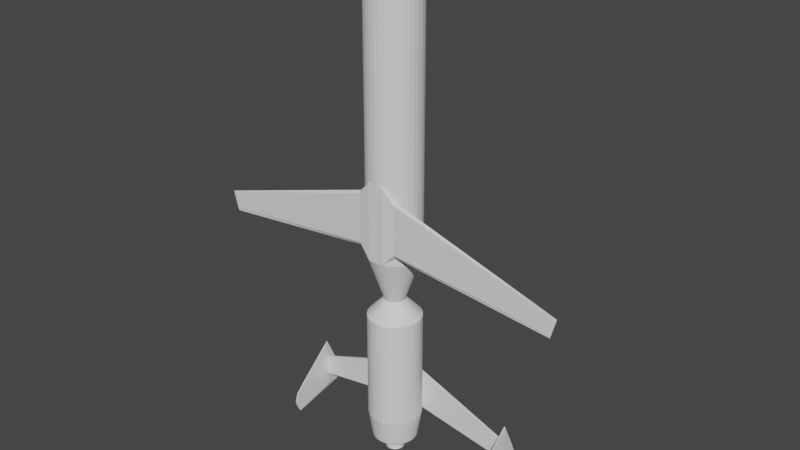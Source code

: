 # Source: AUM-N-2.blend  (saved by Blender 2.80.75; exported with 4.5.12 LTS)
import bpy
from mathutils import Matrix  # noqa: F401  (used for matrix-valued properties, if any)

bpy.ops.wm.read_factory_settings(use_empty=True)
scene = bpy.context.scene
scene.name = 'Scene'

# ---- collections
col_collection = bpy.data.collections.new('Collection'); scene.collection.children.link(col_collection)

# ---- world
world_world = bpy.data.worlds.new('World'); scene.world = world_world
world_world.use_nodes = True; world_world.node_tree.nodes.clear()
_N = world_world.node_tree.nodes; _L = world_world.node_tree.links
n0 = _N.new('ShaderNodeOutputWorld'); n0.name = 'World Output'; n0.location = (300, 300)
n1 = _N.new('ShaderNodeBackground'); n1.name = 'Background'; n1.location = (10, 300)
n1.inputs[0].default_value = (0.05088, 0.05088, 0.05088, 1.0)
_L.new(n1.outputs[0], n0.inputs[0])
n0.is_active_output = True
world_world.color = (0.05088, 0.05088, 0.05088)
world_world.use_sun_shadow = False
world_world.sun_shadow_jitter_overblur = 0.0

# ---- meshes
me_cylinder = bpy.data.meshes.new('Cylinder')
me_cylinder.from_pydata([(-3.742e-16, 1.0, -2.685), (1.246e-15, 1.0, 6.613), (0.1951, 0.9808, -2.685), (0.1951, 0.9808, 6.613), (0.3827, 0.9239, -2.685), (0.3827, 0.9239, 6.613), (0.5556, 0.8315, -2.685), (0.5556, 0.8315, 6.613), (0.7071, 0.7071, -2.685), (0.7071, 0.7071, 6.613), (0.8315, 0.5556, -2.685), (0.8315, 0.5556, 6.613), (0.9239, 0.3827, -2.685), (0.9239, 0.3827, 6.613), (0.9808, 0.1951, -2.685), (0.9808, 0.1951, 6.613), (1.0, -5.174e-08, -2.685), (1.0, 4.993e-07, 6.613), (0.9808, -0.1951, -2.685), (0.9808, -0.1951, 6.613), (0.9239, -0.3827, -2.685), (0.9239, -0.3827, 6.613), (0.8315, -0.5556, -2.685), (0.8315, -0.5556, 6.613), (0.7071, -0.7071, -2.685), (0.7071, -0.7071, 6.613), (0.5556, -0.8315, -2.685), (0.5556, -0.8315, 6.613), (0.3827, -0.9239, -2.685), (0.3827, -0.9239, 6.613), (0.1951, -0.9808, -2.685), (0.1951, -0.9808, 6.613), (-3.258e-07, -1.0, -2.685), (-3.258e-07, -1.0, 6.613), (-0.1951, -0.9808, -2.685), (-0.1951, -0.9808, 6.613), (-0.3827, -0.9239, -2.685), (-0.3827, -0.9239, 6.613), (-0.5556, -0.8315, -2.685), (-0.5556, -0.8315, 6.613), (-0.7071, -0.7071, -2.685), (-0.7071, -0.7071, 6.613), (-0.8315, -0.5556, -2.685), (-0.8315, -0.5556, 6.613), (-0.9239, -0.3827, -2.685), (-0.9239, -0.3827, 6.613), (-0.9808, -0.1951, -2.685), (-0.9808, -0.1951, 6.613), (-1.0, 8.384e-07, -2.685), (-1.0, 1.389e-06, 6.613), (-0.9808, 0.1951, -2.685), (-0.9808, 0.1951, 6.613), (-0.9239, 0.3827, -2.685), (-0.9239, 0.3827, 6.613), (-0.8315, 0.5556, -2.685), (-0.8315, 0.5556, 6.613), (-0.7071, 0.7071, -2.685), (-0.7071, 0.7071, 6.613), (-0.5556, 0.8315, -2.685), (-0.5556, 0.8315, 6.613), (-0.3827, 0.9239, -2.685), (-0.3827, 0.9239, 6.613), (-0.1951, 0.9808, -2.685), (-0.1951, 0.9808, 6.613), (-5.412e-08, 0.9311, 6.897), (0.1817, 0.9133, 6.897), (0.3563, 0.8603, 6.897), (0.5173, 0.7742, 6.897), (0.6584, 0.6584, 6.897), (0.7742, 0.5173, 6.897), (0.8603, 0.3563, 6.897), (0.9133, 0.1817, 6.897), (0.9311, 5.16e-07, 6.897), (0.9133, -0.1817, 6.897), (0.8603, -0.3563, 6.897), (0.7742, -0.5173, 6.897), (0.6584, -0.6584, 6.897), (0.5173, -0.7742, 6.897), (0.3563, -0.8603, 6.897), (0.1817, -0.9133, 6.897), (-3.575e-07, -0.9311, 6.897), (-0.1817, -0.9133, 6.897), (-0.3563, -0.8603, 6.897), (-0.5173, -0.7742, 6.897), (-0.6584, -0.6584, 6.897), (-0.7742, -0.5173, 6.897), (-0.8603, -0.3563, 6.897), (-0.9133, -0.1817, 6.897), (-0.9311, 1.345e-06, 6.897), (-0.9133, 0.1817, 6.897), (-0.8603, 0.3563, 6.897), (-0.7742, 0.5173, 6.897), (-0.6584, 0.6584, 6.897), (-0.5173, 0.7742, 6.897), (-0.3563, 0.8603, 6.897), (-0.1817, 0.9133, 6.897), (-3.251e-08, 0.7542, 7.133), (0.1471, 0.7397, 7.133), (0.2886, 0.6968, 7.133), (0.419, 0.6271, 7.133), (0.5333, 0.5333, 7.133), (0.6271, 0.419, 7.133), (0.6968, 0.2886, 7.133), (0.7397, 0.1471, 7.133), (0.7542, 5.585e-07, 7.133), (0.7397, -0.1471, 7.133), (0.6968, -0.2886, 7.133), (0.6271, -0.419, 7.133), (0.5333, -0.5333, 7.133), (0.419, -0.6271, 7.133), (0.2886, -0.6968, 7.133), (0.1471, -0.7397, 7.133), (-2.783e-07, -0.7542, 7.133), (-0.1471, -0.7397, 7.133), (-0.2886, -0.6968, 7.133), (-0.419, -0.6271, 7.133), (-0.5333, -0.5333, 7.133), (-0.6271, -0.419, 7.133), (-0.6968, -0.2886, 7.133), (-0.7397, -0.1471, 7.133), (-0.7542, 1.23e-06, 7.133), (-0.7397, 0.1471, 7.133), (-0.6968, 0.2886, 7.133), (-0.6271, 0.419, 7.133), (-0.5333, 0.5333, 7.133), (-0.419, 0.6271, 7.133), (-0.2886, 0.6968, 7.133), (-0.1471, 0.7397, 7.133), (-1.035e-08, 0.5147, 7.332), (0.1004, 0.5048, 7.332), (0.197, 0.4755, 7.332), (0.2859, 0.4279, 7.332), (0.3639, 0.3639, 7.332), (0.4279, 0.2859, 7.332), (0.4755, 0.197, 7.332), (0.5048, 0.1004, 7.332), (0.5147, 6.179e-07, 7.332), (0.5048, -0.1004, 7.332), (0.4755, -0.197, 7.332), (0.4279, -0.2859, 7.332), (0.3639, -0.3639, 7.332), (0.2859, -0.4279, 7.332), (0.197, -0.4755, 7.332), (0.1004, -0.5048, 7.332), (-1.781e-07, -0.5147, 7.332), (-0.1004, -0.5048, 7.332), (-0.197, -0.4755, 7.332), (-0.2859, -0.4279, 7.332), (-0.3639, -0.3639, 7.332), (-0.4279, -0.2859, 7.332), (-0.4755, -0.197, 7.332), (-0.5048, -0.1004, 7.332), (-0.5147, 1.076e-06, 7.332), (-0.5048, 0.1004, 7.332), (-0.4755, 0.197, 7.332), (-0.4279, 0.2859, 7.332), (-0.3639, 0.3639, 7.332), (-0.2859, 0.4279, 7.332), (-0.197, 0.4755, 7.332), (-0.1004, 0.5048, 7.332), (-1.051e-07, 0.2574, 7.492), (0.05022, 0.2525, 7.492), (0.09851, 0.2378, 7.492), (0.143, 0.214, 7.492), (0.182, 0.182, 7.492), (0.214, 0.143, 7.492), (0.2378, 0.09851, 7.492), (0.2525, 0.05022, 7.492), (0.2574, 6.83e-07, 7.492), (0.2525, -0.05022, 7.492), (0.2378, -0.09851, 7.492), (0.214, -0.143, 7.492), (0.182, -0.182, 7.492), (0.143, -0.214, 7.492), (0.09851, -0.2378, 7.492), (0.05022, -0.2525, 7.492), (-1.889e-07, -0.2574, 7.492), (-0.05022, -0.2525, 7.492), (-0.09851, -0.2378, 7.492), (-0.143, -0.214, 7.492), (-0.182, -0.182, 7.492), (-0.214, -0.143, 7.492), (-0.2378, -0.09851, 7.492), (-0.2525, -0.05022, 7.492), (-0.2574, 9.122e-07, 7.492), (-0.2525, 0.05022, 7.492), (-0.2378, 0.09851, 7.492), (-0.214, 0.143, 7.492), (-0.182, 0.182, 7.492), (-0.143, 0.214, 7.492), (-0.09851, 0.2378, 7.492), (-0.05022, 0.2525, 7.492), (-8.149e-08, 7.305e-07, 7.582), (-0.1478, 0.3567, -4.455), (-0.2145, 0.321, -4.455), (-0.273, 0.273, -4.455), (-0.321, 0.2145, -4.455), (-0.3567, 0.1478, -4.455), (-0.3787, 0.07532, -4.455), (-0.3861, 4.523e-07, -4.455), (-0.3787, -0.07532, -4.455), (-0.3567, -0.1478, -4.455), (-0.321, -0.2145, -4.455), (-0.273, -0.273, -4.455), (-0.2145, -0.321, -4.455), (-0.1478, -0.3567, -4.455), (-0.07532, -0.3787, -4.455), (-5.532e-07, -0.3861, -4.455), (0.07532, -0.3787, -4.455), (0.1478, -0.3567, -4.455), (0.2145, -0.321, -4.455), (0.273, -0.273, -4.455), (0.321, -0.2145, -4.455), (0.3567, -0.1478, -4.455), (0.3787, -0.07532, -4.455), (0.3861, 1.086e-07, -4.455), (0.3787, 0.07532, -4.455), (0.3567, 0.1478, -4.455), (0.321, 0.2145, -4.455), (0.273, 0.273, -4.455), (0.2145, 0.321, -4.455), (0.1478, 0.3567, -4.455), (0.07532, 0.3787, -4.455), (-4.274e-07, 0.3861, -4.455), (-0.07532, 0.3787, -4.455), (-0.3842, 0.9274, -5.124), (-0.5577, 0.8347, -5.124), (-0.7098, 0.7098, -5.124), (-0.8347, 0.5577, -5.124), (-0.9274, 0.3842, -5.124), (-0.9846, 0.1958, -5.124), (-1.004, 8.858e-07, -5.124), (-0.9846, -0.1958, -5.124), (-0.9274, -0.3842, -5.124), (-0.8347, -0.5577, -5.124), (-0.7098, -0.7098, -5.124), (-0.5577, -0.8347, -5.124), (-0.3842, -0.9274, -5.124), (-0.1958, -0.9846, -5.124), (-7.584e-07, -1.004, -5.124), (0.1958, -0.9846, -5.124), (0.3842, -0.9274, -5.124), (0.5577, -0.8347, -5.124), (0.7098, -0.7098, -5.124), (0.8347, -0.5577, -5.124), (0.9274, -0.3842, -5.124), (0.9846, -0.1958, -5.124), (1.004, -7.682e-09, -5.124), (0.9846, 0.1958, -5.124), (0.9274, 0.3842, -5.124), (0.8347, 0.5577, -5.124), (0.7098, 0.7098, -5.124), (0.5577, 0.8347, -5.124), (0.3842, 0.9274, -5.124), (0.1958, 0.9846, -5.124), (-4.313e-07, 1.004, -5.124), (-0.1958, 0.9846, -5.124), (-0.3842, 0.9274, -9.3), (-0.5577, 0.8347, -9.3), (-0.7098, 0.7098, -9.3), (-0.8347, 0.5577, -9.3), (-0.9274, 0.3842, -9.3), (-0.9846, 0.1958, -9.3), (-1.004, 8.858e-07, -9.3), (-0.9846, -0.1958, -9.3), (-0.9274, -0.3842, -9.3), (-0.8347, -0.5577, -9.3), (-0.7098, -0.7098, -9.3), (-0.5577, -0.8347, -9.3), (-0.3842, -0.9274, -9.3), (-0.1958, -0.9846, -9.3), (-7.584e-07, -1.004, -9.3), (0.1958, -0.9846, -9.3), (0.3842, -0.9274, -9.3), (0.5577, -0.8347, -9.3), (0.7098, -0.7098, -9.3), (0.8347, -0.5577, -9.3), (0.9274, -0.3842, -9.3), (0.9846, -0.1958, -9.3), (1.004, -7.682e-09, -9.3), (0.9846, 0.1958, -9.3), (0.9274, 0.3842, -9.3), (0.8347, 0.5577, -9.3), (0.7098, 0.7098, -9.3), (0.5577, 0.8347, -9.3), (0.3842, 0.9274, -9.3), (0.1958, 0.9846, -9.3), (-4.313e-07, 1.004, -9.3), (-0.1958, 0.9846, -9.3), (-0.09858, 0.238, -10.32), (-0.1431, 0.2142, -10.32), (-0.1822, 0.1822, -10.32), (-0.2142, 0.1431, -10.32), (-0.238, 0.09858, -10.32), (-0.2527, 0.05026, -10.32), (-0.2576, 2.505e-07, -10.32), (-0.2527, -0.05026, -10.32), (-0.238, -0.09858, -10.32), (-0.2142, -0.1431, -10.32), (-0.1822, -0.1822, -10.32), (-0.1431, -0.2142, -10.32), (-0.09858, -0.238, -10.32), (-0.05026, -0.2527, -10.32), (-9.713e-07, -0.2576, -10.32), (0.05026, -0.2527, -10.32), (0.09858, -0.238, -10.32), (0.1431, -0.2142, -10.32), (0.1822, -0.1822, -10.32), (0.2142, -0.1431, -10.32), (0.238, -0.09858, -10.32), (0.2527, -0.05026, -10.32), (0.2576, 2.392e-08, -10.32), (0.2527, 0.05026, -10.32), (0.238, 0.09858, -10.32), (0.2142, 0.1431, -10.32), (0.1822, 0.1822, -10.32), (0.1431, 0.2142, -10.32), (0.09858, 0.238, -10.32), (0.05026, 0.2527, -10.32), (-1.207e-06, 0.2576, -10.32), (-0.05026, 0.2527, -10.32), (0.5981, 0.5981, -10.32), (0.7033, 0.4699, -10.32), (0.7814, 0.3237, -10.32), (0.8296, 0.165, -10.32), (0.8458, 2.833e-08, -10.32), (0.8296, -0.165, -10.32), (0.7814, -0.3237, -10.32), (0.7033, -0.4699, -10.32), (0.5981, -0.5981, -10.32), (0.4699, -0.7033, -10.32), (0.3237, -0.7814, -10.32), (0.165, -0.8296, -10.32), (-1.286e-06, -0.8458, -10.32), (-0.165, -0.8296, -10.32), (-0.3237, -0.7814, -10.32), (-0.4699, -0.7033, -10.32), (-0.5981, -0.5981, -10.32), (-0.7033, -0.4699, -10.32), (-0.7814, -0.3237, -10.32), (-0.8296, -0.165, -10.32), (-0.8458, 7.812e-07, -10.32), (-0.8296, 0.165, -10.32), (-0.7814, 0.3237, -10.32), (-0.7033, 0.4699, -10.32), (-0.5981, 0.5981, -10.32), (-0.4699, 0.7033, -10.32), (-0.3237, 0.7814, -10.32), (-0.165, 0.8296, -10.32), (-1.011e-06, 0.8458, -10.32), (0.4699, 0.7033, -10.32), (0.3237, 0.7814, -10.32), (0.165, 0.8296, -10.32), (-0.133, 0.3211, -10.94), (-0.1931, 0.2889, -10.94), (-0.2457, 0.2457, -10.94), (-0.2889, 0.1931, -10.94), (-0.3211, 0.133, -10.94), (-0.3408, 0.0678, -10.94), (-0.3475, 3.284e-07, -10.94), (-0.3408, -0.0678, -10.94), (-0.3211, -0.133, -10.94), (-0.2889, -0.1931, -10.94), (-0.2457, -0.2457, -10.94), (-0.1931, -0.2889, -10.94), (-0.133, -0.3211, -10.94), (-0.0678, -0.3408, -10.94), (-1.442e-06, -0.3475, -10.94), (0.06779, -0.3408, -10.94), (0.133, -0.3211, -10.94), (0.1931, -0.2889, -10.94), (0.2457, -0.2457, -10.94), (0.2889, -0.1931, -10.94), (0.3211, -0.133, -10.94), (0.3408, -0.0678, -10.94), (0.3475, 2.274e-08, -10.94), (0.3408, 0.0678, -10.94), (0.3211, 0.133, -10.94), (0.2889, 0.1931, -10.94), (0.2457, 0.2457, -10.94), (0.1931, 0.2889, -10.94), (0.133, 0.3211, -10.94), (0.06779, 0.3408, -10.94), (-1.76e-06, 0.3475, -10.94), (-0.0678, 0.3408, -10.94)], [], [(0, 1, 3, 2), (2, 3, 5, 4), (4, 5, 7, 6), (6, 7, 9, 8), (8, 9, 11, 10), (10, 11, 13, 12), (12, 13, 15, 14), (14, 15, 17, 16), (16, 17, 19, 18), (18, 19, 21, 20), (20, 21, 23, 22), (22, 23, 25, 24), (24, 25, 27, 26), (26, 27, 29, 28), (28, 29, 31, 30), (30, 31, 33, 32), (32, 33, 35, 34), (34, 35, 37, 36), (36, 37, 39, 38), (38, 39, 41, 40), (40, 41, 43, 42), (42, 43, 45, 44), (44, 45, 47, 46), (46, 47, 49, 48), (48, 49, 51, 50), (50, 51, 53, 52), (52, 53, 55, 54), (54, 55, 57, 56), (56, 57, 59, 58), (58, 59, 61, 60), (21, 19, 73, 74), (60, 61, 63, 62), (62, 63, 1, 0), (10, 12, 217, 218), (78, 77, 109, 110), (39, 37, 82, 83), (57, 55, 91, 92), (13, 11, 69, 70), (31, 29, 78, 79), (49, 47, 87, 88), (5, 3, 65, 66), (23, 21, 74, 75), (41, 39, 83, 84), (59, 57, 92, 93), (15, 13, 70, 71), (33, 31, 79, 80), (51, 49, 88, 89), (7, 5, 66, 67), (25, 23, 75, 76), (43, 41, 84, 85), (61, 59, 93, 94), (17, 15, 71, 72), (35, 33, 80, 81), (53, 51, 89, 90), (9, 7, 67, 68), (27, 25, 76, 77), (45, 43, 85, 86), (63, 61, 94, 95), (19, 17, 72, 73), (37, 35, 81, 82), (55, 53, 90, 91), (11, 9, 68, 69), (29, 27, 77, 78), (47, 45, 86, 87), (3, 1, 64, 65), (1, 63, 95, 64), (113, 112, 144, 145), (65, 64, 96, 97), (92, 91, 123, 124), (79, 78, 110, 111), (66, 65, 97, 98), (93, 92, 124, 125), (80, 79, 111, 112), (67, 66, 98, 99), (94, 93, 125, 126), (81, 80, 112, 113), (68, 67, 99, 100), (95, 94, 126, 127), (82, 81, 113, 114), (69, 68, 100, 101), (64, 95, 127, 96), (83, 82, 114, 115), (70, 69, 101, 102), (84, 83, 115, 116), (71, 70, 102, 103), (85, 84, 116, 117), (72, 71, 103, 104), (86, 85, 117, 118), (73, 72, 104, 105), (87, 86, 118, 119), (74, 73, 105, 106), (88, 87, 119, 120), (75, 74, 106, 107), (89, 88, 120, 121), (76, 75, 107, 108), (90, 89, 121, 122), (77, 76, 108, 109), (91, 90, 122, 123), (148, 147, 179, 180), (100, 99, 131, 132), (127, 126, 158, 159), (114, 113, 145, 146), (101, 100, 132, 133), (96, 127, 159, 128), (115, 114, 146, 147), (102, 101, 133, 134), (116, 115, 147, 148), (103, 102, 134, 135), (117, 116, 148, 149), (104, 103, 135, 136), (118, 117, 149, 150), (105, 104, 136, 137), (119, 118, 150, 151), (106, 105, 137, 138), (120, 119, 151, 152), (107, 106, 138, 139), (121, 120, 152, 153), (108, 107, 139, 140), (122, 121, 153, 154), (109, 108, 140, 141), (123, 122, 154, 155), (110, 109, 141, 142), (97, 96, 128, 129), (124, 123, 155, 156), (111, 110, 142, 143), (98, 97, 129, 130), (125, 124, 156, 157), (112, 111, 143, 144), (99, 98, 130, 131), (126, 125, 157, 158), (183, 182, 192), (135, 134, 166, 167), (149, 148, 180, 181), (136, 135, 167, 168), (150, 149, 181, 182), (137, 136, 168, 169), (151, 150, 182, 183), (138, 137, 169, 170), (152, 151, 183, 184), (139, 138, 170, 171), (153, 152, 184, 185), (140, 139, 171, 172), (154, 153, 185, 186), (141, 140, 172, 173), (155, 154, 186, 187), (142, 141, 173, 174), (129, 128, 160, 161), (156, 155, 187, 188), (143, 142, 174, 175), (130, 129, 161, 162), (157, 156, 188, 189), (144, 143, 175, 176), (131, 130, 162, 163), (158, 157, 189, 190), (145, 144, 176, 177), (132, 131, 163, 164), (159, 158, 190, 191), (146, 145, 177, 178), (133, 132, 164, 165), (128, 159, 191, 160), (147, 146, 178, 179), (134, 133, 165, 166), (18, 20, 213, 214), (170, 169, 192), (184, 183, 192), (171, 170, 192), (185, 184, 192), (172, 171, 192), (186, 185, 192), (173, 172, 192), (187, 186, 192), (174, 173, 192), (161, 160, 192), (188, 187, 192), (175, 174, 192), (162, 161, 192), (189, 188, 192), (176, 175, 192), (163, 162, 192), (190, 189, 192), (177, 176, 192), (164, 163, 192), (191, 190, 192), (178, 177, 192), (165, 164, 192), (160, 191, 192), (179, 178, 192), (166, 165, 192), (180, 179, 192), (167, 166, 192), (181, 180, 192), (168, 167, 192), (182, 181, 192), (169, 168, 192), (62, 0, 223, 224), (0, 2, 222, 223), (44, 46, 200, 201), (26, 28, 209, 210), (8, 10, 218, 219), (52, 54, 196, 197), (34, 36, 205, 206), (16, 18, 214, 215), (60, 62, 224, 193), (42, 44, 201, 202), (24, 26, 210, 211), (6, 8, 219, 220), (50, 52, 197, 198), (32, 34, 206, 207), (14, 16, 215, 216), (58, 60, 193, 194), (40, 42, 202, 203), (22, 24, 211, 212), (4, 6, 220, 221), (48, 50, 198, 199), (30, 32, 207, 208), (12, 14, 216, 217), (56, 58, 194, 195), (38, 40, 203, 204), (20, 22, 212, 213), (2, 4, 221, 222), (46, 48, 199, 200), (28, 30, 208, 209), (223, 222, 254, 255), (36, 38, 204, 205), (54, 56, 195, 196), (226, 225, 257, 258), (210, 209, 241, 242), (197, 196, 228, 229), (211, 210, 242, 243), (198, 197, 229, 230), (212, 211, 243, 244), (199, 198, 230, 231), (213, 212, 244, 245), (200, 199, 231, 232), (214, 213, 245, 246), (201, 200, 232, 233), (215, 214, 246, 247), (202, 201, 233, 234), (216, 215, 247, 248), (203, 202, 234, 235), (217, 216, 248, 249), (204, 203, 235, 236), (218, 217, 249, 250), (205, 204, 236, 237), (224, 223, 255, 256), (219, 218, 250, 251), (206, 205, 237, 238), (193, 224, 256, 225), (220, 219, 251, 252), (207, 206, 238, 239), (194, 193, 225, 226), (221, 220, 252, 253), (208, 207, 239, 240), (195, 194, 226, 227), (222, 221, 253, 254), (209, 208, 240, 241), (196, 195, 227, 228), (257, 288, 348, 347), (239, 238, 270, 271), (225, 256, 288, 257), (238, 237, 269, 270), (251, 250, 282, 283), (256, 255, 287, 288), (237, 236, 268, 269), (250, 249, 281, 282), (236, 235, 267, 268), (249, 248, 280, 281), (235, 234, 266, 267), (248, 247, 279, 280), (252, 251, 283, 284), (234, 233, 265, 266), (247, 246, 278, 279), (253, 252, 284, 285), (233, 232, 264, 265), (246, 245, 277, 278), (254, 253, 285, 286), (232, 231, 263, 264), (245, 244, 276, 277), (255, 254, 286, 287), (231, 230, 262, 263), (244, 243, 275, 276), (230, 229, 261, 262), (243, 242, 274, 275), (229, 228, 260, 261), (242, 241, 273, 274), (228, 227, 259, 260), (241, 240, 272, 273), (227, 226, 258, 259), (240, 239, 271, 272), (310, 309, 373, 374), (270, 269, 335, 334), (283, 282, 322, 321), (288, 287, 349, 348), (269, 268, 336, 335), (282, 281, 323, 322), (284, 283, 321, 350), (268, 267, 337, 336), (281, 280, 324, 323), (285, 284, 350, 351), (267, 266, 338, 337), (280, 279, 325, 324), (286, 285, 351, 352), (266, 265, 339, 338), (279, 278, 326, 325), (287, 286, 352, 349), (265, 264, 340, 339), (278, 277, 327, 326), (264, 263, 341, 340), (277, 276, 328, 327), (263, 262, 342, 341), (276, 275, 329, 328), (262, 261, 343, 342), (275, 274, 330, 329), (261, 260, 344, 343), (274, 273, 331, 330), (260, 259, 345, 344), (273, 272, 332, 331), (259, 258, 346, 345), (272, 271, 333, 332), (258, 257, 347, 346), (271, 270, 334, 333), (314, 315, 321, 322), (313, 314, 322, 323), (312, 313, 323, 324), (311, 312, 324, 325), (310, 311, 325, 326), (309, 310, 326, 327), (308, 309, 327, 328), (307, 308, 328, 329), (306, 307, 329, 330), (305, 306, 330, 331), (304, 305, 331, 332), (303, 304, 332, 333), (302, 303, 333, 334), (301, 302, 334, 335), (300, 301, 335, 336), (299, 300, 336, 337), (298, 299, 337, 338), (297, 298, 338, 339), (296, 297, 339, 340), (295, 296, 340, 341), (294, 295, 341, 342), (293, 294, 342, 343), (292, 293, 343, 344), (291, 292, 344, 345), (290, 291, 345, 346), (289, 290, 346, 347), (320, 289, 347, 348), (319, 320, 348, 349), (315, 316, 350, 321), (316, 317, 351, 350), (317, 318, 352, 351), (318, 319, 349, 352), (383, 382, 381, 380, 379, 378, 377, 376, 375, 374, 373, 372, 371, 370, 369, 368, 367, 366, 365, 364, 363, 362, 361, 360, 359, 358, 357, 356, 355, 354, 353, 384), (296, 295, 359, 360), (309, 308, 372, 373), (295, 294, 358, 359), (308, 307, 371, 372), (294, 293, 357, 358), (307, 306, 370, 371), (293, 292, 356, 357), (306, 305, 369, 370), (292, 291, 355, 356), (305, 304, 368, 369), (291, 290, 354, 355), (304, 303, 367, 368), (290, 289, 353, 354), (303, 302, 366, 367), (289, 320, 384, 353), (302, 301, 365, 366), (315, 314, 378, 379), (320, 319, 383, 384), (301, 300, 364, 365), (314, 313, 377, 378), (316, 315, 379, 380), (300, 299, 363, 364), (313, 312, 376, 377), (317, 316, 380, 381), (299, 298, 362, 363), (312, 311, 375, 376), (318, 317, 381, 382), (298, 297, 361, 362), (311, 310, 374, 375), (319, 318, 382, 383), (297, 296, 360, 361)])
_uv = me_cylinder.uv_layers.new(name='UVMap')
_uv.uv.foreach_set('vector', [1.0, 0.5, 1.0, 1.0, 0.9688, 1.0, 0.9688, 0.5, 0.9688, 0.5, 0.9688, 1.0, 0.9375, 1.0, 0.9375, 0.5, 0.9375, 0.5, 0.9375, 1.0, 0.9062, 1.0, 0.9062, 0.5, 0.9062, 0.5, 0.9062, 1.0, 0.875, 1.0, 0.875, 0.5, 0.875, 0.5, 0.875, 1.0, 0.8438, 1.0, 0.8438, 0.5, 0.8438, 0.5, 0.8438, 1.0, 0.8125, 1.0, 0.8125, 0.5, 0.8125, 0.5, 0.8125, 1.0, 0.7812, 1.0, 0.7812, 0.5, 0.7812, 0.5, 0.7812, 1.0, 0.75, 1.0, 0.75, 0.5, 0.75, 0.5, 0.75, 1.0, 0.7188, 1.0, 0.7188, 0.5, 0.7188, 0.5, 0.7188, 1.0, 0.6875, 1.0, 0.6875, 0.5, 0.6875, 0.5, 0.6875, 1.0, 0.6562, 1.0, 0.6562, 0.5, 0.6562, 0.5, 0.6562, 1.0, 0.625, 1.0, 0.625, 0.5, 0.625, 0.5, 0.625, 1.0, 0.5938, 1.0, 0.5938, 0.5, 0.5938, 0.5, 0.5938, 1.0, 0.5625, 1.0, 0.5625, 0.5, 0.5625, 0.5, 0.5625, 1.0, 0.5312, 1.0, 0.5312, 0.5, 0.5312, 0.5, 0.5312, 1.0, 0.5, 1.0, 0.5, 0.5, 0.5, 0.5, 0.5, 1.0, 0.4688, 1.0, 0.4688, 0.5, 0.4688, 0.5, 0.4688, 1.0, 0.4375, 1.0, 0.4375, 0.5, 0.4375, 0.5, 0.4375, 1.0, 0.4062, 1.0, 0.4062, 0.5, 0.4062, 0.5, 0.4062, 1.0, 0.375, 1.0, 0.375, 0.5, 0.375, 0.5, 0.375, 1.0, 0.3438, 1.0, 0.3438, 0.5, 0.3438, 0.5, 0.3438, 1.0, 0.3125, 1.0, 0.3125, 0.5, 0.3125, 0.5, 0.3125, 1.0, 0.2812, 1.0, 0.2812, 0.5, 0.2812, 0.5, 0.2812, 1.0, 0.25, 1.0, 0.25, 0.5, 0.25, 0.5, 0.25, 1.0, 0.2188, 1.0, 0.2188, 0.5, 0.2188, 0.5, 0.2188, 1.0, 0.1875, 1.0, 0.1875, 0.5, 0.1875, 0.5, 0.1875, 1.0, 0.1562, 1.0, 0.1562, 0.5, 0.1562, 0.5, 0.1562, 1.0, 0.125, 1.0, 0.125, 0.5, 0.125, 0.5, 0.125, 1.0, 0.09375, 1.0, 0.09375, 0.5, 0.09375, 0.5, 0.09375, 1.0, 0.0625, 1.0, 0.0625, 0.5, 0.6875, 1.0, 0.7188, 1.0, 0.7188, 1.0, 0.6875, 1.0, 0.0625, 0.5, 0.0625, 1.0, 0.03125, 1.0, 0.03125, 0.5, 0.03125, 0.5, 0.03125, 1.0, 0.0, 1.0, 0.0, 0.5, 0.8438, 0.5, 0.8125, 0.5, 0.8125, 0.5, 0.8438, 0.5, 0.5625, 1.0, 0.5938, 1.0, 0.5938, 1.0, 0.5625, 1.0, 0.4062, 1.0, 0.4375, 1.0, 0.4375, 1.0, 0.4062, 1.0, 0.125, 1.0, 0.1562, 1.0, 0.1562, 1.0, 0.125, 1.0, 0.8125, 1.0, 0.8438, 1.0, 0.8438, 1.0, 0.8125, 1.0, 0.5312, 1.0, 0.5625, 1.0, 0.5625, 1.0, 0.5312, 1.0, 0.25, 1.0, 0.2812, 1.0, 0.2812, 1.0, 0.25, 1.0, 0.9375, 1.0, 0.9688, 1.0, 0.9688, 1.0, 0.9375, 1.0, 0.6562, 1.0, 0.6875, 1.0, 0.6875, 1.0, 0.6562, 1.0, 0.375, 1.0, 0.4062, 1.0, 0.4062, 1.0, 0.375, 1.0, 0.09375, 1.0, 0.125, 1.0, 0.125, 1.0, 0.09375, 1.0, 0.7812, 1.0, 0.8125, 1.0, 0.8125, 1.0, 0.7812, 1.0, 0.5, 1.0, 0.5312, 1.0, 0.5312, 1.0, 0.5, 1.0, 0.2188, 1.0, 0.25, 1.0, 0.25, 1.0, 0.2188, 1.0, 0.9062, 1.0, 0.9375, 1.0, 0.9375, 1.0, 0.9062, 1.0, 0.625, 1.0, 0.6562, 1.0, 0.6562, 1.0, 0.625, 1.0, 0.3438, 1.0, 0.375, 1.0, 0.375, 1.0, 0.3438, 1.0, 0.0625, 1.0, 0.09375, 1.0, 0.09375, 1.0, 0.0625, 1.0, 0.75, 1.0, 0.7812, 1.0, 0.7812, 1.0, 0.75, 1.0, 0.4688, 1.0, 0.5, 1.0, 0.5, 1.0, 0.4688, 1.0, 0.1875, 1.0, 0.2188, 1.0, 0.2188, 1.0, 0.1875, 1.0, 0.875, 1.0, 0.9062, 1.0, 0.9062, 1.0, 0.875, 1.0, 0.5938, 1.0, 0.625, 1.0, 0.625, 1.0, 0.5938, 1.0, 0.3125, 1.0, 0.3438, 1.0, 0.3438, 1.0, 0.3125, 1.0, 0.03125, 1.0, 0.0625, 1.0, 0.0625, 1.0, 0.03125, 1.0, 0.7188, 1.0, 0.75, 1.0, 0.75, 1.0, 0.7188, 1.0, 0.4375, 1.0, 0.4688, 1.0, 0.4688, 1.0, 0.4375, 1.0, 0.1562, 1.0, 0.1875, 1.0, 0.1875, 1.0, 0.1562, 1.0, 0.8438, 1.0, 0.875, 1.0, 0.875, 1.0, 0.8438, 1.0, 0.5625, 1.0, 0.5938, 1.0, 0.5938, 1.0, 0.5625, 1.0, 0.2812, 1.0, 0.3125, 1.0, 0.3125, 1.0, 0.2812, 1.0, 0.9688, 1.0, 1.0, 1.0, 1.0, 1.0, 0.9688, 1.0, 0.0, 1.0, 0.03125, 1.0, 0.03125, 1.0, 0.0, 1.0, 0.4688, 1.0, 0.5, 1.0, 0.5, 1.0, 0.4688, 1.0, 0.9688, 1.0, 1.0, 1.0, 1.0, 1.0, 0.9688, 1.0, 0.125, 1.0, 0.1562, 1.0, 0.1562, 1.0, 0.125, 1.0, 0.5312, 1.0, 0.5625, 1.0, 0.5625, 1.0, 0.5312, 1.0, 0.9375, 1.0, 0.9688, 1.0, 0.9688, 1.0, 0.9375, 1.0, 0.09375, 1.0, 0.125, 1.0, 0.125, 1.0, 0.09375, 1.0, 0.5, 1.0, 0.5312, 1.0, 0.5312, 1.0, 0.5, 1.0, 0.9062, 1.0, 0.9375, 1.0, 0.9375, 1.0, 0.9062, 1.0, 0.0625, 1.0, 0.09375, 1.0, 0.09375, 1.0, 0.0625, 1.0, 0.4688, 1.0, 0.5, 1.0, 0.5, 1.0, 0.4688, 1.0, 0.875, 1.0, 0.9062, 1.0, 0.9062, 1.0, 0.875, 1.0, 0.03125, 1.0, 0.0625, 1.0, 0.0625, 1.0, 0.03125, 1.0, 0.4375, 1.0, 0.4688, 1.0, 0.4688, 1.0, 0.4375, 1.0, 0.8438, 1.0, 0.875, 1.0, 0.875, 1.0, 0.8438, 1.0, 0.0, 1.0, 0.03125, 1.0, 0.03125, 1.0, 0.0, 1.0, 0.4062, 1.0, 0.4375, 1.0, 0.4375, 1.0, 0.4062, 1.0, 0.8125, 1.0, 0.8438, 1.0, 0.8438, 1.0, 0.8125, 1.0, 0.375, 1.0, 0.4062, 1.0, 0.4062, 1.0, 0.375, 1.0, 0.7812, 1.0, 0.8125, 1.0, 0.8125, 1.0, 0.7812, 1.0, 0.3438, 1.0, 0.375, 1.0, 0.375, 1.0, 0.3438, 1.0, 0.75, 1.0, 0.7812, 1.0, 0.7812, 1.0, 0.75, 1.0, 0.3125, 1.0, 0.3438, 1.0, 0.3438, 1.0, 0.3125, 1.0, 0.7188, 1.0, 0.75, 1.0, 0.75, 1.0, 0.7188, 1.0, 0.2812, 1.0, 0.3125, 1.0, 0.3125, 1.0, 0.2812, 1.0, 0.6875, 1.0, 0.7188, 1.0, 0.7188, 1.0, 0.6875, 1.0, 0.25, 1.0, 0.2812, 1.0, 0.2812, 1.0, 0.25, 1.0, 0.6562, 1.0, 0.6875, 1.0, 0.6875, 1.0, 0.6562, 1.0, 0.2188, 1.0, 0.25, 1.0, 0.25, 1.0, 0.2188, 1.0, 0.625, 1.0, 0.6562, 1.0, 0.6562, 1.0, 0.625, 1.0, 0.1875, 1.0, 0.2188, 1.0, 0.2188, 1.0, 0.1875, 1.0, 0.5938, 1.0, 0.625, 1.0, 0.625, 1.0, 0.5938, 1.0, 0.1562, 1.0, 0.1875, 1.0, 0.1875, 1.0, 0.1562, 1.0, 0.375, 1.0, 0.4062, 1.0, 0.4062, 1.0, 0.375, 1.0, 0.875, 1.0, 0.9062, 1.0, 0.9062, 1.0, 0.875, 1.0, 0.03125, 1.0, 0.0625, 1.0, 0.0625, 1.0, 0.03125, 1.0, 0.4375, 1.0, 0.4688, 1.0, 0.4688, 1.0, 0.4375, 1.0, 0.8438, 1.0, 0.875, 1.0, 0.875, 1.0, 0.8438, 1.0, 0.0, 1.0, 0.03125, 1.0, 0.03125, 1.0, 0.0, 1.0, 0.4062, 1.0, 0.4375, 1.0, 0.4375, 1.0, 0.4062, 1.0, 0.8125, 1.0, 0.8438, 1.0, 0.8438, 1.0, 0.8125, 1.0, 0.375, 1.0, 0.4062, 1.0, 0.4062, 1.0, 0.375, 1.0, 0.7812, 1.0, 0.8125, 1.0, 0.8125, 1.0, 0.7812, 1.0, 0.3438, 1.0, 0.375, 1.0, 0.375, 1.0, 0.3438, 1.0, 0.75, 1.0, 0.7812, 1.0, 0.7812, 1.0, 0.75, 1.0, 0.3125, 1.0, 0.3438, 1.0, 0.3438, 1.0, 0.3125, 1.0, 0.7188, 1.0, 0.75, 1.0, 0.75, 1.0, 0.7188, 1.0, 0.2812, 1.0, 0.3125, 1.0, 0.3125, 1.0, 0.2812, 1.0, 0.6875, 1.0, 0.7188, 1.0, 0.7188, 1.0, 0.6875, 1.0, 0.25, 1.0, 0.2812, 1.0, 0.2812, 1.0, 0.25, 1.0, 0.6562, 1.0, 0.6875, 1.0, 0.6875, 1.0, 0.6562, 1.0, 0.2188, 1.0, 0.25, 1.0, 0.25, 1.0, 0.2188, 1.0, 0.625, 1.0, 0.6562, 1.0, 0.6562, 1.0, 0.625, 1.0, 0.1875, 1.0, 0.2188, 1.0, 0.2188, 1.0, 0.1875, 1.0, 0.5938, 1.0, 0.625, 1.0, 0.625, 1.0, 0.5938, 1.0, 0.1562, 1.0, 0.1875, 1.0, 0.1875, 1.0, 0.1562, 1.0, 0.5625, 1.0, 0.5938, 1.0, 0.5938, 1.0, 0.5625, 1.0, 0.9688, 1.0, 1.0, 1.0, 1.0, 1.0, 0.9688, 1.0, 0.125, 1.0, 0.1562, 1.0, 0.1562, 1.0, 0.125, 1.0, 0.5312, 1.0, 0.5625, 1.0, 0.5625, 1.0, 0.5312, 1.0, 0.9375, 1.0, 0.9688, 1.0, 0.9688, 1.0, 0.9375, 1.0, 0.09375, 1.0, 0.125, 1.0, 0.125, 1.0, 0.09375, 1.0, 0.5, 1.0, 0.5312, 1.0, 0.5312, 1.0, 0.5, 1.0, 0.9062, 1.0, 0.9375, 1.0, 0.9375, 1.0, 0.9062, 1.0, 0.0625, 1.0, 0.09375, 1.0, 0.09375, 1.0, 0.0625, 1.0, 0.2812, 1.0, 0.3125, 1.0, 0.2812, 1.0, 0.7812, 1.0, 0.8125, 1.0, 0.8125, 1.0, 0.7812, 1.0, 0.3438, 1.0, 0.375, 1.0, 0.375, 1.0, 0.3438, 1.0, 0.75, 1.0, 0.7812, 1.0, 0.7812, 1.0, 0.75, 1.0, 0.3125, 1.0, 0.3438, 1.0, 0.3438, 1.0, 0.3125, 1.0, 0.7188, 1.0, 0.75, 1.0, 0.75, 1.0, 0.7188, 1.0, 0.2812, 1.0, 0.3125, 1.0, 0.3125, 1.0, 0.2812, 1.0, 0.6875, 1.0, 0.7188, 1.0, 0.7188, 1.0, 0.6875, 1.0, 0.25, 1.0, 0.2812, 1.0, 0.2812, 1.0, 0.25, 1.0, 0.6562, 1.0, 0.6875, 1.0, 0.6875, 1.0, 0.6562, 1.0, 0.2188, 1.0, 0.25, 1.0, 0.25, 1.0, 0.2188, 1.0, 0.625, 1.0, 0.6562, 1.0, 0.6562, 1.0, 0.625, 1.0, 0.1875, 1.0, 0.2188, 1.0, 0.2188, 1.0, 0.1875, 1.0, 0.5938, 1.0, 0.625, 1.0, 0.625, 1.0, 0.5938, 1.0, 0.1562, 1.0, 0.1875, 1.0, 0.1875, 1.0, 0.1562, 1.0, 0.5625, 1.0, 0.5938, 1.0, 0.5938, 1.0, 0.5625, 1.0, 0.9688, 1.0, 1.0, 1.0, 1.0, 1.0, 0.9688, 1.0, 0.125, 1.0, 0.1562, 1.0, 0.1562, 1.0, 0.125, 1.0, 0.5312, 1.0, 0.5625, 1.0, 0.5625, 1.0, 0.5312, 1.0, 0.9375, 1.0, 0.9688, 1.0, 0.9688, 1.0, 0.9375, 1.0, 0.09375, 1.0, 0.125, 1.0, 0.125, 1.0, 0.09375, 1.0, 0.5, 1.0, 0.5312, 1.0, 0.5312, 1.0, 0.5, 1.0, 0.9062, 1.0, 0.9375, 1.0, 0.9375, 1.0, 0.9062, 1.0, 0.0625, 1.0, 0.09375, 1.0, 0.09375, 1.0, 0.0625, 1.0, 0.4688, 1.0, 0.5, 1.0, 0.5, 1.0, 0.4688, 1.0, 0.875, 1.0, 0.9062, 1.0, 0.9062, 1.0, 0.875, 1.0, 0.03125, 1.0, 0.0625, 1.0, 0.0625, 1.0, 0.03125, 1.0, 0.4375, 1.0, 0.4688, 1.0, 0.4688, 1.0, 0.4375, 1.0, 0.8438, 1.0, 0.875, 1.0, 0.875, 1.0, 0.8438, 1.0, 0.0, 1.0, 0.03125, 1.0, 0.03125, 1.0, 0.0, 1.0, 0.4062, 1.0, 0.4375, 1.0, 0.4375, 1.0, 0.4062, 1.0, 0.8125, 1.0, 0.8438, 1.0, 0.8438, 1.0, 0.8125, 1.0, 0.7188, 0.5, 0.6875, 0.5, 0.6875, 0.5, 0.7188, 0.5, 0.6875, 1.0, 0.7188, 1.0, 0.6875, 1.0, 0.25, 1.0, 0.2812, 1.0, 0.25, 1.0, 0.6562, 1.0, 0.6875, 1.0, 0.6562, 1.0, 0.2188, 1.0, 0.25, 1.0, 0.2188, 1.0, 0.625, 1.0, 0.6562, 1.0, 0.625, 1.0, 0.1875, 1.0, 0.2188, 1.0, 0.1875, 1.0, 0.5938, 1.0, 0.625, 1.0, 0.5938, 1.0, 0.1562, 1.0, 0.1875, 1.0, 0.1562, 1.0, 0.5625, 1.0, 0.5938, 1.0, 0.5625, 1.0, 0.9688, 1.0, 1.0, 1.0, 0.9688, 1.0, 0.125, 1.0, 0.1562, 1.0, 0.125, 1.0, 0.5312, 1.0, 0.5625, 1.0, 0.5312, 1.0, 0.9375, 1.0, 0.9688, 1.0, 0.9375, 1.0, 0.09375, 1.0, 0.125, 1.0, 0.09375, 1.0, 0.5, 1.0, 0.5312, 1.0, 0.5, 1.0, 0.9062, 1.0, 0.9375, 1.0, 0.9062, 1.0, 0.0625, 1.0, 0.09375, 1.0, 0.0625, 1.0, 0.4688, 1.0, 0.5, 1.0, 0.4688, 1.0, 0.875, 1.0, 0.9062, 1.0, 0.875, 1.0, 0.03125, 1.0, 0.0625, 1.0, 0.03125, 1.0, 0.4375, 1.0, 0.4688, 1.0, 0.4375, 1.0, 0.8438, 1.0, 0.875, 1.0, 0.8438, 1.0, 0.0, 1.0, 0.03125, 1.0, 0.0, 1.0, 0.4062, 1.0, 0.4375, 1.0, 0.4062, 1.0, 0.8125, 1.0, 0.8438, 1.0, 0.8125, 1.0, 0.375, 1.0, 0.4062, 1.0, 0.375, 1.0, 0.7812, 1.0, 0.8125, 1.0, 0.7812, 1.0, 0.3438, 1.0, 0.375, 1.0, 0.3438, 1.0, 0.75, 1.0, 0.7812, 1.0, 0.75, 1.0, 0.3125, 1.0, 0.3438, 1.0, 0.3125, 1.0, 0.7188, 1.0, 0.75, 1.0, 0.7188, 1.0, 0.03125, 0.5, 0.0, 0.5, 0.0, 0.5, 0.03125, 0.5, 1.0, 0.5, 0.9688, 0.5, 0.9688, 0.5, 1.0, 0.5, 0.3125, 0.5, 0.2812, 0.5, 0.2812, 0.5, 0.3125, 0.5, 0.5938, 0.5, 0.5625, 0.5, 0.5625, 0.5, 0.5938, 0.5, 0.875, 0.5, 0.8438, 0.5, 0.8438, 0.5, 0.875, 0.5, 0.1875, 0.5, 0.1562, 0.5, 0.1562, 0.5, 0.1875, 0.5, 0.4688, 0.5, 0.4375, 0.5, 0.4375, 0.5, 0.4688, 0.5, 0.75, 0.5, 0.7188, 0.5, 0.7188, 0.5, 0.75, 0.5, 0.0625, 0.5, 0.03125, 0.5, 0.03125, 0.5, 0.0625, 0.5, 0.3438, 0.5, 0.3125, 0.5, 0.3125, 0.5, 0.3438, 0.5, 0.625, 0.5, 0.5938, 0.5, 0.5938, 0.5, 0.625, 0.5, 0.9062, 0.5, 0.875, 0.5, 0.875, 0.5, 0.9062, 0.5, 0.2188, 0.5, 0.1875, 0.5, 0.1875, 0.5, 0.2188, 0.5, 0.5, 0.5, 0.4688, 0.5, 0.4688, 0.5, 0.5, 0.5, 0.7812, 0.5, 0.75, 0.5, 0.75, 0.5, 0.7812, 0.5, 0.09375, 0.5, 0.0625, 0.5, 0.0625, 0.5, 0.09375, 0.5, 0.375, 0.5, 0.3438, 0.5, 0.3438, 0.5, 0.375, 0.5, 0.6562, 0.5, 0.625, 0.5, 0.625, 0.5, 0.6562, 0.5, 0.9375, 0.5, 0.9062, 0.5, 0.9062, 0.5, 0.9375, 0.5, 0.25, 0.5, 0.2188, 0.5, 0.2188, 0.5, 0.25, 0.5, 0.5312, 0.5, 0.5, 0.5, 0.5, 0.5, 0.5312, 0.5, 0.8125, 0.5, 0.7812, 0.5, 0.7812, 0.5, 0.8125, 0.5, 0.125, 0.5, 0.09375, 0.5, 0.09375, 0.5, 0.125, 0.5, 0.4062, 0.5, 0.375, 0.5, 0.375, 0.5, 0.4062, 0.5, 0.6875, 0.5, 0.6562, 0.5, 0.6562, 0.5, 0.6875, 0.5, 0.9688, 0.5, 0.9375, 0.5, 0.9375, 0.5, 0.9688, 0.5, 0.2812, 0.5, 0.25, 0.5, 0.25, 0.5, 0.2812, 0.5, 0.5625, 0.5, 0.5312, 0.5, 0.5312, 0.5, 0.5625, 0.5, 1.0, 0.5, 0.9688, 0.5, 0.9688, 0.5, 1.0, 0.5, 0.4375, 0.5, 0.4062, 0.5, 0.4062, 0.5, 0.4375, 0.5, 0.1562, 0.5, 0.125, 0.5, 0.125, 0.5, 0.1562, 0.5, 0.09375, 0.5, 0.0625, 0.5, 0.0625, 0.5, 0.09375, 0.5, 0.5938, 0.5, 0.5625, 0.5, 0.5625, 0.5, 0.5938, 0.5, 0.1875, 0.5, 0.1562, 0.5, 0.1562, 0.5, 0.1875, 0.5, 0.625, 0.5, 0.5938, 0.5, 0.5938, 0.5, 0.625, 0.5, 0.2188, 0.5, 0.1875, 0.5, 0.1875, 0.5, 0.2188, 0.5, 0.6562, 0.5, 0.625, 0.5, 0.625, 0.5, 0.6562, 0.5, 0.25, 0.5, 0.2188, 0.5, 0.2188, 0.5, 0.25, 0.5, 0.6875, 0.5, 0.6562, 0.5, 0.6562, 0.5, 0.6875, 0.5, 0.2812, 0.5, 0.25, 0.5, 0.25, 0.5, 0.2812, 0.5, 0.7188, 0.5, 0.6875, 0.5, 0.6875, 0.5, 0.7188, 0.5, 0.3125, 0.5, 0.2812, 0.5, 0.2812, 0.5, 0.3125, 0.5, 0.75, 0.5, 0.7188, 0.5, 0.7188, 0.5, 0.75, 0.5, 0.3438, 0.5, 0.3125, 0.5, 0.3125, 0.5, 0.3438, 0.5, 0.7812, 0.5, 0.75, 0.5, 0.75, 0.5, 0.7812, 0.5, 0.375, 0.5, 0.3438, 0.5, 0.3438, 0.5, 0.375, 0.5, 0.8125, 0.5, 0.7812, 0.5, 0.7812, 0.5, 0.8125, 0.5, 0.4062, 0.5, 0.375, 0.5, 0.375, 0.5, 0.4062, 0.5, 0.8438, 0.5, 0.8125, 0.5, 0.8125, 0.5, 0.8438, 0.5, 0.4375, 0.5, 0.4062, 0.5, 0.4062, 0.5, 0.4375, 0.5, 0.03125, 0.5, 0.0, 0.5, 0.0, 0.5, 0.03125, 0.5, 0.875, 0.5, 0.8438, 0.5, 0.8438, 0.5, 0.875, 0.5, 0.4688, 0.5, 0.4375, 0.5, 0.4375, 0.5, 0.4688, 0.5, 0.0625, 0.5, 0.03125, 0.5, 0.03125, 0.5, 0.0625, 0.5, 0.9062, 0.5, 0.875, 0.5, 0.875, 0.5, 0.9062, 0.5, 0.5, 0.5, 0.4688, 0.5, 0.4688, 0.5, 0.5, 0.5, 0.09375, 0.5, 0.0625, 0.5, 0.0625, 0.5, 0.09375, 0.5, 0.9375, 0.5, 0.9062, 0.5, 0.9062, 0.5, 0.9375, 0.5, 0.5312, 0.5, 0.5, 0.5, 0.5, 0.5, 0.5312, 0.5, 0.125, 0.5, 0.09375, 0.5, 0.09375, 0.5, 0.125, 0.5, 0.9688, 0.5, 0.9375, 0.5, 0.9375, 0.5, 0.9688, 0.5, 0.5625, 0.5, 0.5312, 0.5, 0.5312, 0.5, 0.5625, 0.5, 0.1562, 0.5, 0.125, 0.5, 0.125, 0.5, 0.1562, 0.5, 0.0625, 0.5, 0.03125, 0.5, 0.03125, 0.5, 0.0625, 0.5, 0.5, 0.5, 0.4688, 0.5, 0.4688, 0.5, 0.5, 0.5, 0.0625, 0.5, 0.03125, 0.5, 0.03125, 0.5, 0.0625, 0.5, 0.4688, 0.5, 0.4375, 0.5, 0.4375, 0.5, 0.4688, 0.5, 0.875, 0.5, 0.8438, 0.5, 0.8438, 0.5, 0.875, 0.5, 0.03125, 0.5, 0.0, 0.5, 0.0, 0.5, 0.03125, 0.5, 0.4375, 0.5, 0.4062, 0.5, 0.4062, 0.5, 0.4375, 0.5, 0.8438, 0.5, 0.8125, 0.5, 0.8125, 0.5, 0.8438, 0.5, 0.4062, 0.5, 0.375, 0.5, 0.375, 0.5, 0.4062, 0.5, 0.8125, 0.5, 0.7812, 0.5, 0.7812, 0.5, 0.8125, 0.5, 0.375, 0.5, 0.3438, 0.5, 0.3438, 0.5, 0.375, 0.5, 0.7812, 0.5, 0.75, 0.5, 0.75, 0.5, 0.7812, 0.5, 0.9062, 0.5, 0.875, 0.5, 0.875, 0.5, 0.9062, 0.5, 0.3438, 0.5, 0.3125, 0.5, 0.3125, 0.5, 0.3438, 0.5, 0.75, 0.5, 0.7188, 0.5, 0.7188, 0.5, 0.75, 0.5, 0.9375, 0.5, 0.9062, 0.5, 0.9062, 0.5, 0.9375, 0.5, 0.3125, 0.5, 0.2812, 0.5, 0.2812, 0.5, 0.3125, 0.5, 0.7188, 0.5, 0.6875, 0.5, 0.6875, 0.5, 0.7188, 0.5, 0.9688, 0.5, 0.9375, 0.5, 0.9375, 0.5, 0.9688, 0.5, 0.2812, 0.5, 0.25, 0.5, 0.25, 0.5, 0.2812, 0.5, 0.6875, 0.5, 0.6562, 0.5, 0.6562, 0.5, 0.6875, 0.5, 1.0, 0.5, 0.9688, 0.5, 0.9688, 0.5, 1.0, 0.5, 0.25, 0.5, 0.2188, 0.5, 0.2188, 0.5, 0.25, 0.5, 0.6562, 0.5, 0.625, 0.5, 0.625, 0.5, 0.6562, 0.5, 0.2188, 0.5, 0.1875, 0.5, 0.1875, 0.5, 0.2188, 0.5, 0.625, 0.5, 0.5938, 0.5, 0.5938, 0.5, 0.625, 0.5, 0.1875, 0.5, 0.1562, 0.5, 0.1562, 0.5, 0.1875, 0.5, 0.5938, 0.5, 0.5625, 0.5, 0.5625, 0.5, 0.5938, 0.5, 0.1562, 0.5, 0.125, 0.5, 0.125, 0.5, 0.1562, 0.5, 0.5625, 0.5, 0.5312, 0.5, 0.5312, 0.5, 0.5625, 0.5, 0.125, 0.5, 0.09375, 0.5, 0.09375, 0.5, 0.125, 0.5, 0.5312, 0.5, 0.5, 0.5, 0.5, 0.5, 0.5312, 0.5, 0.8217, 0.2357, 0.8175, 0.222, 0.8175, 0.222, 0.8217, 0.2357, 0.4688, 0.5, 0.4375, 0.5, 0.4375, 0.5, 0.4688, 0.5, 0.875, 0.5, 0.8438, 0.5, 0.8438, 0.5, 0.875, 0.5, 0.03125, 0.5, 0.0, 0.5, 0.0, 0.5, 0.03125, 0.5, 0.4375, 0.5, 0.4062, 0.5, 0.4062, 0.5, 0.4375, 0.5, 0.8438, 0.5, 0.8125, 0.5, 0.8125, 0.5, 0.8438, 0.5, 0.9062, 0.5, 0.875, 0.5, 0.875, 0.5, 0.9062, 0.5, 0.4062, 0.5, 0.375, 0.5, 0.375, 0.5, 0.4062, 0.5, 0.8125, 0.5, 0.7812, 0.5, 0.7812, 0.5, 0.8125, 0.5, 0.9375, 0.5, 0.9062, 0.5, 0.9062, 0.5, 0.9375, 0.5, 0.375, 0.5, 0.3438, 0.5, 0.3438, 0.5, 0.375, 0.5, 0.7812, 0.5, 0.75, 0.5, 0.75, 0.5, 0.7812, 0.5, 0.9688, 0.5, 0.9375, 0.5, 0.9375, 0.5, 0.9688, 0.5, 0.3438, 0.5, 0.3125, 0.5, 0.3125, 0.5, 0.3438, 0.5, 0.75, 0.5, 0.7188, 0.5, 0.7188, 0.5, 0.75, 0.5, 1.0, 0.5, 0.9688, 0.5, 0.9688, 0.5, 1.0, 0.5, 0.3125, 0.5, 0.2812, 0.5, 0.2812, 0.5, 0.3125, 0.5, 0.7188, 0.5, 0.6875, 0.5, 0.6875, 0.5, 0.7188, 0.5, 0.2812, 0.5, 0.25, 0.5, 0.25, 0.5, 0.2812, 0.5, 0.6875, 0.5, 0.6562, 0.5, 0.6562, 0.5, 0.6875, 0.5, 0.25, 0.5, 0.2188, 0.5, 0.2188, 0.5, 0.25, 0.5, 0.6562, 0.5, 0.625, 0.5, 0.625, 0.5, 0.6562, 0.5, 0.2188, 0.5, 0.1875, 0.5, 0.1875, 0.5, 0.2188, 0.5, 0.625, 0.5, 0.5938, 0.5, 0.5938, 0.5, 0.625, 0.5, 0.1875, 0.5, 0.1562, 0.5, 0.1562, 0.5, 0.1875, 0.5, 0.5938, 0.5, 0.5625, 0.5, 0.5625, 0.5, 0.5938, 0.5, 0.1562, 0.5, 0.125, 0.5, 0.125, 0.5, 0.1562, 0.5, 0.5625, 0.5, 0.5312, 0.5, 0.5312, 0.5, 0.5625, 0.5, 0.125, 0.5, 0.09375, 0.5, 0.09375, 0.5, 0.125, 0.5, 0.5312, 0.5, 0.5, 0.5, 0.5, 0.5, 0.5312, 0.5, 0.09375, 0.5, 0.0625, 0.5, 0.0625, 0.5, 0.09375, 0.5, 0.5, 0.5, 0.4688, 0.5, 0.4688, 0.5, 0.5, 0.5, 0.8108, 0.2906, 0.8017, 0.3017, 0.9197, 0.4197, 0.9496, 0.3833, 0.8175, 0.278, 0.8108, 0.2906, 0.9496, 0.3833, 0.9717, 0.3418, 0.8217, 0.2643, 0.8175, 0.278, 0.9717, 0.3418, 0.9854, 0.2968, 0.8231, 0.25, 0.8217, 0.2643, 0.9854, 0.2968, 0.99, 0.25, 0.8217, 0.2357, 0.8231, 0.25, 0.99, 0.25, 0.9854, 0.2032, 0.8175, 0.222, 0.8217, 0.2357, 0.9854, 0.2032, 0.9717, 0.1582, 0.8108, 0.2094, 0.8175, 0.222, 0.9717, 0.1582, 0.9496, 0.1167, 0.8017, 0.1983, 0.8108, 0.2094, 0.9496, 0.1167, 0.9197, 0.08029, 0.7906, 0.1892, 0.8017, 0.1983, 0.9197, 0.08029, 0.8833, 0.05045, 0.778, 0.1825, 0.7906, 0.1892, 0.8833, 0.05045, 0.8418, 0.02827, 0.7643, 0.1783, 0.778, 0.1825, 0.8418, 0.02827, 0.7968, 0.01461, 0.75, 0.1769, 0.7643, 0.1783, 0.7968, 0.01461, 0.75, 0.01, 0.7357, 0.1783, 0.75, 0.1769, 0.75, 0.01, 0.7032, 0.01461, 0.722, 0.1825, 0.7357, 0.1783, 0.7032, 0.01461, 0.6582, 0.02827, 0.7094, 0.1892, 0.722, 0.1825, 0.6582, 0.02827, 0.6167, 0.05045, 0.6983, 0.1983, 0.7094, 0.1892, 0.6167, 0.05045, 0.5803, 0.08029, 0.6892, 0.2094, 0.6983, 0.1983, 0.5803, 0.08029, 0.5504, 0.1167, 0.6825, 0.222, 0.6892, 0.2094, 0.5504, 0.1167, 0.5283, 0.1582, 0.6783, 0.2357, 0.6825, 0.222, 0.5283, 0.1582, 0.5146, 0.2032, 0.6769, 0.25, 0.6783, 0.2357, 0.5146, 0.2032, 0.51, 0.25, 0.6783, 0.2643, 0.6769, 0.25, 0.51, 0.25, 0.5146, 0.2968, 0.6825, 0.278, 0.6783, 0.2643, 0.5146, 0.2968, 0.5283, 0.3418, 0.6892, 0.2906, 0.6825, 0.278, 0.5283, 0.3418, 0.5504, 0.3833, 0.6983, 0.3017, 0.6892, 0.2906, 0.5504, 0.3833, 0.5803, 0.4197, 0.7094, 0.3108, 0.6983, 0.3017, 0.5803, 0.4197, 0.6167, 0.4496, 0.722, 0.3175, 0.7094, 0.3108, 0.6167, 0.4496, 0.6582, 0.4717, 0.7357, 0.3217, 0.722, 0.3175, 0.6582, 0.4717, 0.7032, 0.4854, 0.75, 0.3231, 0.7357, 0.3217, 0.7032, 0.4854, 0.75, 0.49, 0.8017, 0.3017, 0.7906, 0.3108, 0.8833, 0.4496, 0.9197, 0.4197, 0.7906, 0.3108, 0.778, 0.3175, 0.8418, 0.4717, 0.8833, 0.4496, 0.778, 0.3175, 0.7643, 0.3217, 0.7968, 0.4854, 0.8418, 0.4717, 0.7643, 0.3217, 0.75, 0.3231, 0.75, 0.49, 0.7968, 0.4854, 0.75, 0.3231, 0.7643, 0.3217, 0.778, 0.3175, 0.7906, 0.3108, 0.8017, 0.3017, 0.8108, 0.2906, 0.8175, 0.278, 0.8217, 0.2643, 0.8231, 0.25, 0.8217, 0.2357, 0.8175, 0.222, 0.8108, 0.2094, 0.8017, 0.1983, 0.7906, 0.1892, 0.778, 0.1825, 0.7643, 0.1783, 0.75, 0.1769, 0.7357, 0.1783, 0.722, 0.1825, 0.7094, 0.1892, 0.6983, 0.1983, 0.6892, 0.2094, 0.6825, 0.222, 0.6783, 0.2357, 0.6769, 0.25, 0.6783, 0.2643, 0.6825, 0.278, 0.6892, 0.2906, 0.6983, 0.3017, 0.7094, 0.3108, 0.722, 0.3175, 0.7357, 0.3217, 0.6783, 0.2357, 0.6769, 0.25, 0.6769, 0.25, 0.6783, 0.2357, 0.8175, 0.222, 0.8108, 0.2094, 0.8108, 0.2094, 0.8175, 0.222, 0.6769, 0.25, 0.6783, 0.2643, 0.6783, 0.2643, 0.6769, 0.25, 0.8108, 0.2094, 0.8017, 0.1983, 0.8017, 0.1983, 0.8108, 0.2094, 0.6783, 0.2643, 0.6825, 0.278, 0.6825, 0.278, 0.6783, 0.2643, 0.8017, 0.1983, 0.7906, 0.1892, 0.7906, 0.1892, 0.8017, 0.1983, 0.6825, 0.278, 0.6892, 0.2906, 0.6892, 0.2906, 0.6825, 0.278, 0.7906, 0.1892, 0.778, 0.1825, 0.778, 0.1825, 0.7906, 0.1892, 0.6892, 0.2906, 0.6983, 0.3017, 0.6983, 0.3017, 0.6892, 0.2906, 0.778, 0.1825, 0.7643, 0.1783, 0.7643, 0.1783, 0.778, 0.1825, 0.6983, 0.3017, 0.7094, 0.3108, 0.7094, 0.3108, 0.6983, 0.3017, 0.7643, 0.1783, 0.75, 0.1769, 0.75, 0.1769, 0.7643, 0.1783, 0.7094, 0.3108, 0.722, 0.3175, 0.722, 0.3175, 0.7094, 0.3108, 0.75, 0.1769, 0.7357, 0.1783, 0.7357, 0.1783, 0.75, 0.1769, 0.722, 0.3175, 0.7357, 0.3217, 0.7357, 0.3217, 0.722, 0.3175, 0.7357, 0.1783, 0.722, 0.1825, 0.722, 0.1825, 0.7357, 0.1783, 0.8017, 0.3017, 0.8108, 0.2906, 0.8108, 0.2906, 0.8017, 0.3017, 0.7357, 0.3217, 0.75, 0.3231, 0.75, 0.3231, 0.7357, 0.3217, 0.722, 0.1825, 0.7094, 0.1892, 0.7094, 0.1892, 0.722, 0.1825, 0.8108, 0.2906, 0.8175, 0.278, 0.8175, 0.278, 0.8108, 0.2906, 0.7906, 0.3108, 0.8017, 0.3017, 0.8017, 0.3017, 0.7906, 0.3108, 0.7094, 0.1892, 0.6983, 0.1983, 0.6983, 0.1983, 0.7094, 0.1892, 0.8175, 0.278, 0.8217, 0.2643, 0.8217, 0.2643, 0.8175, 0.278, 0.778, 0.3175, 0.7906, 0.3108, 0.7906, 0.3108, 0.778, 0.3175, 0.6983, 0.1983, 0.6892, 0.2094, 0.6892, 0.2094, 0.6983, 0.1983, 0.8217, 0.2643, 0.8231, 0.25, 0.8231, 0.25, 0.8217, 0.2643, 0.7643, 0.3217, 0.778, 0.3175, 0.778, 0.3175, 0.7643, 0.3217, 0.6892, 0.2094, 0.6825, 0.222, 0.6825, 0.222, 0.6892, 0.2094, 0.8231, 0.25, 0.8217, 0.2357, 0.8217, 0.2357, 0.8231, 0.25, 0.75, 0.3231, 0.7643, 0.3217, 0.7643, 0.3217, 0.75, 0.3231, 0.6825, 0.222, 0.6783, 0.2357, 0.6783, 0.2357, 0.6825, 0.222])
me_cylinder.use_remesh_preserve_volume = False
me_cylinder.use_remesh_preserve_attributes = False
me_cylinder.use_mirror_vertex_groups = False
me_cylinder.update()
me_cube_001 = bpy.data.meshes.new('Cube.001')
me_cube_001.from_pydata([(-2.065, -19.46, 6.936), (-2.065, -19.46, 8.936), (-2.065, 1.833, 6.936), (-2.065, 1.833, 8.936), (-5.409, -2.09, 7.408), (-5.409, -15.54, 7.408), (-5.409, -15.54, 8.464), (-5.409, -2.09, 8.464), (-51.62, -16.34, 7.848), (-50.57, -20.25, 7.848), (-50.57, -20.25, 8.024), (-51.62, -16.34, 8.024), (-2.065, -19.46, 7.936), (-2.065, 1.833, 7.936), (-5.409, -16.35, 7.936), (-5.409, -1.282, 7.936), (-50.36, -21.03, 7.936), (-51.83, -15.56, 7.936), (2.065, -19.46, 6.936), (2.065, -19.46, 8.936), (2.065, 1.833, 6.936), (2.065, 1.833, 8.936), (5.409, -2.09, 7.408), (5.409, -15.54, 7.408), (5.409, -15.54, 8.464), (5.409, -2.09, 8.464), (51.62, -16.34, 7.848), (50.57, -20.25, 7.848), (50.57, -20.25, 8.024), (51.62, -16.34, 8.024), (2.065, -19.46, 7.936), (2.065, 1.833, 7.936), (5.409, -16.35, 7.936), (5.409, -1.282, 7.936), (50.36, -21.03, 7.936), (51.83, -15.56, 7.936), (-31.0, -72.95, -5.199), (-31.0, -72.95, -4.757), (-31.0, -67.12, -5.199), (-31.0, -67.12, -4.757), (-1.082e-07, -67.52, -5.568), (-1.082e-07, -67.52, -4.388), (-1.082e-07, -55.77, -5.568), (-1.082e-07, -55.77, -4.388), (31.0, -72.95, -5.199), (31.0, -72.95, -4.757), (31.0, -67.12, -5.199), (31.0, -67.12, -4.757), (-31.41, -76.23, 8.57), (-30.95, -75.38, -4.938), (-31.14, -76.23, 8.57), (-31.41, -75.32, -9.689), (-31.41, -62.29, -4.938), (-31.14, -62.29, -4.938), (-31.41, -71.04, -9.046), (-31.41, -71.04, 5.003), (-31.14, -71.04, -9.046), (-31.14, -71.04, 5.003), (-30.95, -71.04, -4.938), (-31.6, -71.04, -4.938), (-31.41, -73.08, -9.748), (-31.14, -73.75, 7.845), (-30.95, -73.95, -4.938), (-31.41, -73.75, 7.845), (-31.14, -73.08, -9.748), (-31.6, -73.95, -4.938), (-31.14, -75.32, -9.689), (-31.6, -75.38, -4.938), (-31.41, -77.42, -4.938), (-31.14, -77.42, -4.938), (-31.41, -76.59, -9.166), (-31.41, -79.85, 7.119), (-31.14, -76.59, -9.166), (-31.14, -79.85, 7.119), (-31.41, -75.95, -9.428), (-31.6, -76.4, -4.938), (-31.14, -77.88, 8.086), (-30.95, -76.4, -4.938), (-31.41, -77.88, 8.086), (-31.14, -75.95, -9.428), (31.41, -76.23, 8.57), (30.95, -75.38, -4.938), (31.14, -76.23, 8.57), (31.41, -75.32, -9.689), (31.41, -62.29, -4.938), (31.14, -62.29, -4.938), (31.41, -71.04, -9.046), (31.41, -71.04, 5.003), (31.14, -71.04, -9.046), (31.14, -71.04, 5.003), (30.95, -71.04, -4.938), (31.6, -71.04, -4.938), (31.41, -73.08, -9.748), (31.14, -73.75, 7.845), (30.95, -73.95, -4.938), (31.41, -73.75, 7.845), (31.14, -73.08, -9.748), (31.6, -73.95, -4.938), (31.14, -75.32, -9.689), (31.6, -75.38, -4.938), (31.41, -77.42, -4.938), (31.14, -77.42, -4.938), (31.41, -76.59, -9.166), (31.41, -79.85, 7.119), (31.14, -76.59, -9.166), (31.14, -79.85, 7.119), (31.41, -75.95, -9.428), (31.6, -76.4, -4.938), (31.14, -77.88, 8.086), (30.95, -76.4, -4.938), (31.41, -77.88, 8.086), (31.14, -75.95, -9.428)], [], [(12, 1, 6, 14), (12, 0, 18, 30), (4, 5, 9, 8), (1, 3, 7, 6), (2, 0, 5, 4), (13, 2, 4, 15), (16, 10, 11, 17), (15, 4, 8, 17), (14, 6, 10, 16), (6, 7, 11, 10), (5, 14, 16, 9), (7, 15, 17, 11), (9, 16, 17, 8), (3, 13, 15, 7), (3, 1, 19, 21), (0, 12, 14, 5), (30, 32, 24, 19), (0, 2, 20, 18), (22, 26, 27, 23), (19, 24, 25, 21), (20, 22, 23, 18), (31, 33, 22, 20), (34, 35, 29, 28), (33, 35, 26, 22), (32, 34, 28, 24), (24, 28, 29, 25), (23, 27, 34, 32), (25, 29, 35, 33), (27, 26, 35, 34), (21, 25, 33, 31), (2, 13, 31, 20), (1, 12, 30, 19), (31, 13, 3, 21), (18, 23, 32, 30), (36, 37, 39, 38), (38, 39, 43, 42), (42, 43, 41, 40), (40, 41, 37, 36), (38, 42, 40, 36), (43, 39, 37, 41), (44, 46, 47, 45), (46, 42, 43, 47), (40, 44, 45, 41), (46, 44, 40, 42), (43, 41, 45, 47), (56, 53, 58), (52, 54, 59), (77, 76, 73, 69), (75, 74, 70, 68), (60, 65, 59, 54), (56, 54, 52, 53), (59, 55, 52), (57, 58, 53), (57, 53, 52, 55), (65, 63, 55, 59), (67, 48, 63, 65), (51, 67, 65, 60), (56, 58, 62, 64), (57, 55, 63, 61), (54, 56, 64, 60), (58, 57, 61, 62), (64, 62, 49, 66), (61, 63, 48, 50), (60, 64, 66, 51), (62, 61, 50, 49), (69, 73, 71, 68), (68, 70, 72, 69), (76, 78, 71, 73), (78, 75, 68, 71), (74, 79, 72, 70), (79, 77, 69, 72), (66, 49, 77, 79), (51, 66, 79, 74), (48, 67, 75, 78), (50, 48, 78, 76), (67, 51, 74, 75), (49, 50, 76, 77), (88, 90, 85), (84, 91, 86), (109, 101, 105, 108), (107, 100, 102, 106), (92, 86, 91, 97), (88, 85, 84, 86), (91, 84, 87), (89, 85, 90), (89, 87, 84, 85), (97, 91, 87, 95), (99, 97, 95, 80), (83, 92, 97, 99), (88, 96, 94, 90), (89, 93, 95, 87), (86, 92, 96, 88), (90, 94, 93, 89), (96, 98, 81, 94), (93, 82, 80, 95), (92, 83, 98, 96), (94, 81, 82, 93), (101, 100, 103, 105), (100, 101, 104, 102), (108, 105, 103, 110), (110, 103, 100, 107), (106, 102, 104, 111), (111, 104, 101, 109), (98, 111, 109, 81), (83, 106, 111, 98), (80, 110, 107, 99), (82, 108, 110, 80), (99, 107, 106, 83), (81, 109, 108, 82)])
_uv = me_cube_001.uv_layers.new(name='UVMap')
_uv.uv.foreach_set('vector', [0.5, 1.0, 0.625, 1.0, 0.625, 1.0, 0.5, 1.0, 0.5, 1.0, 0.125, 0.75, 0.375, 1.0, 0.5, 1.0, 0.125, 0.5, 0.125, 0.75, 0.125, 0.75, 0.125, 0.5, 0.875, 0.75, 0.875, 0.5, 0.875, 0.5, 0.875, 0.75, 0.125, 0.5, 0.125, 0.75, 0.125, 0.75, 0.125, 0.5, 0.5, 0.25, 0.375, 0.25, 0.375, 0.25, 0.5, 0.25, 0.5, 0.0, 0.625, 0.0, 0.625, 0.25, 0.5, 0.25, 0.5, 0.25, 0.375, 0.25, 0.375, 0.25, 0.5, 0.25, 0.5, 1.0, 0.625, 1.0, 0.625, 1.0, 0.5, 1.0, 0.875, 0.75, 0.875, 0.5, 0.875, 0.5, 0.875, 0.75, 0.375, 1.0, 0.5, 1.0, 0.5, 1.0, 0.375, 1.0, 0.625, 0.25, 0.5, 0.25, 0.5, 0.25, 0.625, 0.25, 0.375, 0.0, 0.5, 0.0, 0.5, 0.25, 0.375, 0.25, 0.625, 0.25, 0.5, 0.25, 0.5, 0.25, 0.625, 0.25, 0.625, 0.25, 0.625, 1.0, 0.875, 0.75, 0.625, 0.25, 0.375, 1.0, 0.5, 1.0, 0.5, 1.0, 0.375, 1.0, 0.5, 1.0, 0.5, 1.0, 0.625, 1.0, 0.625, 1.0, 0.125, 0.75, 0.125, 0.5, 0.125, 0.5, 0.125, 0.75, 0.125, 0.5, 0.125, 0.5, 0.125, 0.75, 0.125, 0.75, 0.875, 0.75, 0.875, 0.75, 0.875, 0.5, 0.875, 0.5, 0.125, 0.5, 0.125, 0.5, 0.125, 0.75, 0.125, 0.75, 0.5, 0.25, 0.5, 0.25, 0.375, 0.25, 0.375, 0.25, 0.5, 0.0, 0.5, 0.25, 0.625, 0.25, 0.625, 0.0, 0.5, 0.25, 0.5, 0.25, 0.375, 0.25, 0.375, 0.25, 0.5, 1.0, 0.5, 1.0, 0.625, 1.0, 0.625, 1.0, 0.875, 0.75, 0.875, 0.75, 0.875, 0.5, 0.875, 0.5, 0.375, 1.0, 0.375, 1.0, 0.5, 1.0, 0.5, 1.0, 0.625, 0.25, 0.625, 0.25, 0.5, 0.25, 0.5, 0.25, 0.375, 0.0, 0.375, 0.25, 0.5, 0.25, 0.5, 0.0, 0.625, 0.25, 0.625, 0.25, 0.5, 0.25, 0.5, 0.25, 0.125, 0.5, 0.5, 0.25, 0.5, 0.25, 0.125, 0.5, 0.625, 1.0, 0.5, 1.0, 0.5, 1.0, 0.625, 1.0, 0.5, 0.25, 0.5, 0.25, 0.625, 0.25, 0.625, 0.25, 0.375, 1.0, 0.375, 1.0, 0.5, 1.0, 0.5, 1.0, 0.375, 0.0, 0.625, 0.0, 0.625, 0.25, 0.375, 0.25, 0.375, 0.25, 0.625, 0.25, 0.625, 0.5, 0.375, 0.5, 0.375, 0.5, 0.625, 0.5, 0.625, 0.75, 0.375, 0.75, 0.375, 0.75, 0.625, 0.75, 0.625, 1.0, 0.375, 1.0, 0.125, 0.5, 0.375, 0.5, 0.375, 0.75, 0.125, 0.75, 0.625, 0.5, 0.875, 0.5, 0.875, 0.75, 0.625, 0.75, 0.375, 0.0, 0.375, 0.25, 0.625, 0.25, 0.625, 0.0, 0.375, 0.25, 0.375, 0.5, 0.625, 0.5, 0.625, 0.25, 0.375, 0.75, 0.375, 1.0, 0.625, 1.0, 0.625, 0.75, 0.125, 0.5, 0.125, 0.75, 0.375, 0.75, 0.375, 0.5, 0.625, 0.5, 0.625, 0.75, 0.875, 0.75, 0.875, 0.5, 0.375, 0.6507, 0.0, 0.0, 0.4577, 0.6507, 0.0, 0.0, 0.375, 0.09933, 0.4577, 0.09933, 0.4577, 0.7254, 0.625, 0.7254, 0.625, 0.7254, 0.4577, 0.7254, 0.4577, 0.02459, 0.375, 0.02459, 0.375, 0.02459, 0.4577, 0.02459, 0.375, 0.04919, 0.4577, 0.04919, 0.4577, 0.09933, 0.375, 0.09933, 0.375, 0.6507, 0.125, 0.6507, 0.0, 0.0, 0.0, 0.0, 0.4577, 0.09933, 0.625, 0.09933, 0.0, 0.0, 0.625, 0.6507, 0.4577, 0.6507, 0.0, 0.0, 0.625, 0.6507, 0.0, 0.0, 0.0, 0.0, 0.875, 0.6507, 0.4577, 0.04919, 0.625, 0.04919, 0.625, 0.09933, 0.4577, 0.09933, 0.4577, 0.02459, 0.625, 0.02459, 0.625, 0.04919, 0.4577, 0.04919, 0.375, 0.02459, 0.4577, 0.02459, 0.4577, 0.04919, 0.375, 0.04919, 0.375, 0.6507, 0.4577, 0.6507, 0.4577, 0.7008, 0.375, 0.7008, 0.625, 0.6507, 0.875, 0.6507, 0.875, 0.7008, 0.625, 0.7008, 0.125, 0.6507, 0.375, 0.6507, 0.375, 0.7008, 0.125, 0.7008, 0.4577, 0.6507, 0.625, 0.6507, 0.625, 0.7008, 0.4577, 0.7008, 0.375, 0.7008, 0.4577, 0.7008, 0.4577, 0.7254, 0.375, 0.7254, 0.625, 0.7008, 0.875, 0.7008, 0.875, 0.7254, 0.625, 0.7254, 0.125, 0.7008, 0.375, 0.7008, 0.375, 0.7254, 0.125, 0.7254, 0.4577, 0.7008, 0.625, 0.7008, 0.625, 0.7254, 0.4577, 0.7254, 0.4577, 0.7254, 0.625, 0.7254, 0.875, 0.7254, 0.4577, 0.02459, 0.4577, 0.02459, 0.375, 0.02459, 0.375, 0.7254, 0.4577, 0.7254, 0.625, 0.7254, 0.875, 0.7254, 0.875, 0.7254, 0.625, 0.7254, 0.625, 0.02459, 0.4577, 0.02459, 0.4577, 0.02459, 0.625, 0.02459, 0.125, 0.7254, 0.375, 0.7254, 0.375, 0.7254, 0.125, 0.7254, 0.375, 0.7254, 0.4577, 0.7254, 0.4577, 0.7254, 0.375, 0.7254, 0.375, 0.7254, 0.4577, 0.7254, 0.4577, 0.7254, 0.375, 0.7254, 0.125, 0.7254, 0.375, 0.7254, 0.375, 0.7254, 0.125, 0.7254, 0.625, 0.02459, 0.4577, 0.02459, 0.4577, 0.02459, 0.625, 0.02459, 0.625, 0.7254, 0.875, 0.7254, 0.875, 0.7254, 0.625, 0.7254, 0.4577, 0.02459, 0.375, 0.02459, 0.375, 0.02459, 0.4577, 0.02459, 0.4577, 0.7254, 0.625, 0.7254, 0.625, 0.7254, 0.4577, 0.7254, 0.375, 0.6507, 0.4577, 0.6507, 0.0, 0.0, 0.0, 0.0, 0.4577, 0.09933, 0.375, 0.09933, 0.4577, 0.7254, 0.4577, 0.7254, 0.625, 0.7254, 0.625, 0.7254, 0.4577, 0.02459, 0.4577, 0.02459, 0.375, 0.02459, 0.375, 0.02459, 0.375, 0.04919, 0.375, 0.09933, 0.4577, 0.09933, 0.4577, 0.04919, 0.375, 0.6507, 0.0, 0.0, 0.0, 0.0, 0.125, 0.6507, 0.4577, 0.09933, 0.0, 0.0, 0.625, 0.09933, 0.625, 0.6507, 0.0, 0.0, 0.4577, 0.6507, 0.625, 0.6507, 0.875, 0.6507, 0.0, 0.0, 0.0, 0.0, 0.4577, 0.04919, 0.4577, 0.09933, 0.625, 0.09933, 0.625, 0.04919, 0.4577, 0.02459, 0.4577, 0.04919, 0.625, 0.04919, 0.625, 0.02459, 0.375, 0.02459, 0.375, 0.04919, 0.4577, 0.04919, 0.4577, 0.02459, 0.375, 0.6507, 0.375, 0.7008, 0.4577, 0.7008, 0.4577, 0.6507, 0.625, 0.6507, 0.625, 0.7008, 0.875, 0.7008, 0.875, 0.6507, 0.125, 0.6507, 0.125, 0.7008, 0.375, 0.7008, 0.375, 0.6507, 0.4577, 0.6507, 0.4577, 0.7008, 0.625, 0.7008, 0.625, 0.6507, 0.375, 0.7008, 0.375, 0.7254, 0.4577, 0.7254, 0.4577, 0.7008, 0.625, 0.7008, 0.625, 0.7254, 0.875, 0.7254, 0.875, 0.7008, 0.125, 0.7008, 0.125, 0.7254, 0.375, 0.7254, 0.375, 0.7008, 0.4577, 0.7008, 0.4577, 0.7254, 0.625, 0.7254, 0.625, 0.7008, 0.4577, 0.7254, 0.4577, 0.02459, 0.875, 0.7254, 0.625, 0.7254, 0.4577, 0.02459, 0.4577, 0.7254, 0.375, 0.7254, 0.375, 0.02459, 0.625, 0.7254, 0.625, 0.7254, 0.875, 0.7254, 0.875, 0.7254, 0.625, 0.02459, 0.625, 0.02459, 0.4577, 0.02459, 0.4577, 0.02459, 0.125, 0.7254, 0.125, 0.7254, 0.375, 0.7254, 0.375, 0.7254, 0.375, 0.7254, 0.375, 0.7254, 0.4577, 0.7254, 0.4577, 0.7254, 0.375, 0.7254, 0.375, 0.7254, 0.4577, 0.7254, 0.4577, 0.7254, 0.125, 0.7254, 0.125, 0.7254, 0.375, 0.7254, 0.375, 0.7254, 0.625, 0.02459, 0.625, 0.02459, 0.4577, 0.02459, 0.4577, 0.02459, 0.625, 0.7254, 0.625, 0.7254, 0.875, 0.7254, 0.875, 0.7254, 0.4577, 0.02459, 0.4577, 0.02459, 0.375, 0.02459, 0.375, 0.02459, 0.4577, 0.7254, 0.4577, 0.7254, 0.625, 0.7254, 0.625, 0.7254])
me_cube_001.use_remesh_preserve_volume = False
me_cube_001.use_remesh_preserve_attributes = False
me_cube_001.use_mirror_vertex_groups = False
me_cube_001.update()

# ---- objects
ob_body = bpy.data.objects.new('Body', me_cylinder)
ob_wings = bpy.data.objects.new('Wings', me_cube_001)

# ---- transforms, parenting, visibility, modifiers, constraints
ob_body.location = (4.484e-09, 0.002086, -0.1134)
ob_body.scale = (0.3981, 0.3981, 0.3981)
ob_body.lineart.crease_threshold = 0.0
ob_wings.location = (1.042e-08, 0.09242, -0.1134)
ob_wings.rotation_euler = (1.571, -2.22e-16, -2.22e-16)
ob_wings.scale = (0.05485, 0.05485, 0.05485)
ob_wings.lineart.crease_threshold = 0.0

# ---- collection membership
col_collection.objects.link(ob_body)
col_collection.objects.link(ob_wings)

# ---- scene / render settings (as saved in the file)
scene.frame_start = 1; scene.frame_end = 250; scene.frame_set(1)
scene.render.engine = 'BLENDER_EEVEE_NEXT'
scene.cycles.use_denoising = False
scene.cycles.samples = 128
scene.cycles.sampling_pattern = 'TABULATED_SOBOL'
scene.cycles.use_adaptive_sampling = False
scene.cycles.use_light_tree = False
scene.view_settings.view_transform = 'Filmic'
bpy.context.view_layer.update()

# ---- added for rendering (the .blend has no active camera and no usable light): camera, sun
cam_auto = bpy.data.cameras.new('AutoCamera')
cam_auto.lens = 50.0
cam_auto.sensor_width = 36.0
cam_auto.clip_end = 1000.0
ob_auto_camera = bpy.data.objects.new('AutoCamera', cam_auto)
scene.collection.objects.link(ob_auto_camera)
ob_auto_camera.location = (8.6847, -10.307, 6.15389)
ob_auto_camera.rotation_euler = (1.09748, -7.21219e-08, 0.694738)
scene.camera = ob_auto_camera
light_auto_sun = bpy.data.lights.new('AutoSun', 'SUN')
light_auto_sun.energy = 3.0
light_auto_sun.angle = 0.0523599
ob_auto_sun = bpy.data.objects.new('AutoSun', light_auto_sun)
scene.collection.objects.link(ob_auto_sun)
ob_auto_sun.rotation_euler = (0.872665, 0.174533, 0.523599)
bpy.context.view_layer.update()
